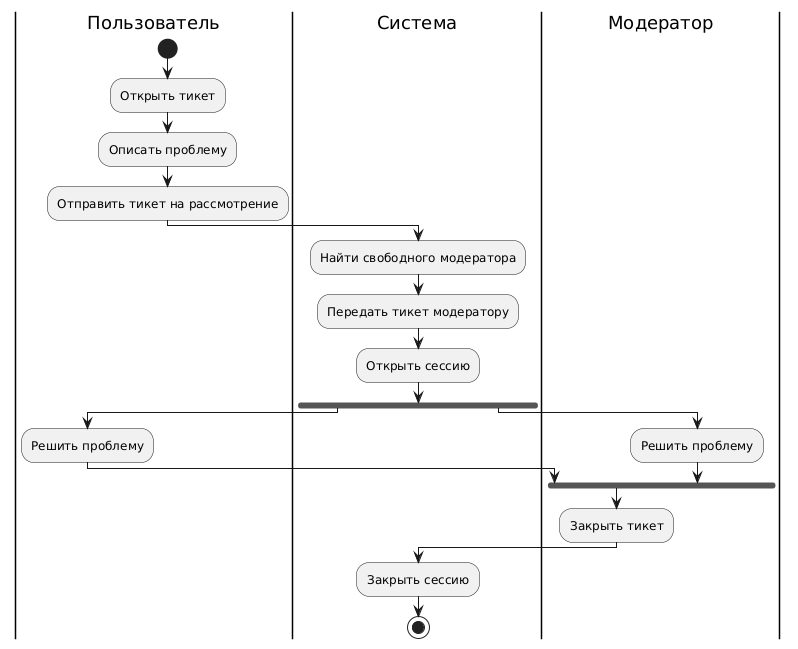

The diagram above was rendered by PlantUML. Its source (embedded in the PNG):
@startuml
|Пользователь|
start
:Открыть тикет;
:Описать проблему;
:Отправить тикет на рассмотрение;
|Система|
:Найти свободного модератора;
:Передать тикет модератору;
:Открыть сессию;
fork
  |Пользователь|
  :Решить проблему;
fork again
  |Модератор|
  :Решить проблему;
end fork
:Закрыть тикет;
|Система|
:Закрыть сессию;
stop
@enduml